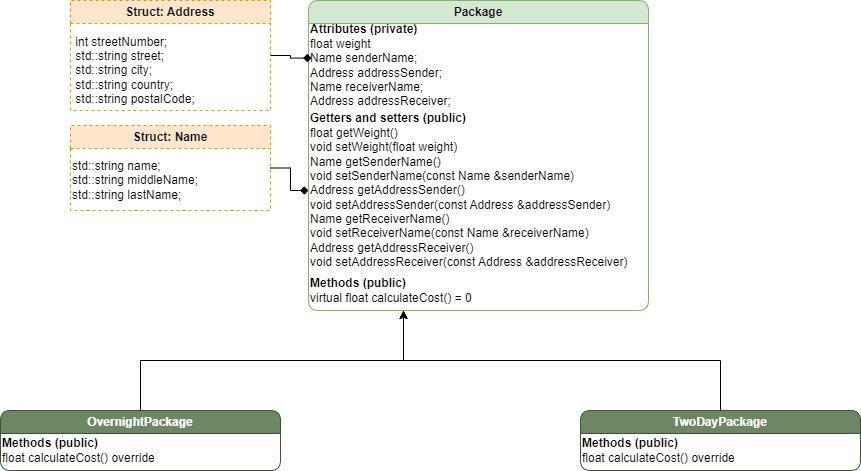

The diagram above was exported from draw.io. Its source (the exported page's mxGraphModel, read from the mxfile embedded in the PNG):
<mxGraphModel dx="2608" dy="652" grid="1" gridSize="10" guides="1" tooltips="1" connect="1" arrows="1" fold="1" page="1" pageScale="1" pageWidth="827" pageHeight="1169" background="none" math="0" shadow="0">
  <root>
    <mxCell id="0" />
    <mxCell id="1" parent="0" />
    <mxCell id="juQ6OJfFrcmh1SUFTUH2-47" value="OvernightPackage" style="swimlane;whiteSpace=wrap;html=1;fillColor=#6d8764;fontColor=#ffffff;strokeColor=#3A5431;rounded=1;" parent="1" vertex="1">
      <mxGeometry x="-900" y="450" width="280" height="60" as="geometry" />
    </mxCell>
    <mxCell id="juQ6OJfFrcmh1SUFTUH2-48" value="&lt;b&gt;Methods (public)&lt;/b&gt;&lt;div&gt;float calculateCost() override&lt;br&gt;&lt;/div&gt;" style="text;html=1;align=left;verticalAlign=middle;resizable=0;points=[];autosize=1;strokeColor=none;fillColor=none;" parent="juQ6OJfFrcmh1SUFTUH2-47" vertex="1">
      <mxGeometry y="20" width="180" height="40" as="geometry" />
    </mxCell>
    <mxCell id="juQ6OJfFrcmh1SUFTUH2-49" value="Package" style="swimlane;whiteSpace=wrap;html=1;fillColor=#d5e8d4;strokeColor=#82b366;rounded=1;fillStyle=auto;swimlaneFillColor=default;" parent="1" vertex="1">
      <mxGeometry x="-592" y="40" width="340" height="310" as="geometry" />
    </mxCell>
    <mxCell id="juQ6OJfFrcmh1SUFTUH2-50" value="&lt;div&gt;&lt;b&gt;Attributes (private)&lt;/b&gt;&lt;/div&gt;float weight&amp;nbsp;&lt;div&gt;&lt;div&gt;Name senderName;&amp;nbsp; &amp;nbsp; &amp;nbsp; &amp;nbsp; &amp;nbsp;&amp;nbsp;&lt;/div&gt;&lt;div&gt;Address addressSender;&amp;nbsp; &amp;nbsp;&amp;nbsp;&lt;/div&gt;&lt;div&gt;Name receiverName;&amp;nbsp; &amp;nbsp; &amp;nbsp; &amp;nbsp;&amp;nbsp;&lt;/div&gt;&lt;div&gt;Address addressReceiver;&amp;nbsp;&amp;nbsp;&lt;/div&gt;&lt;/div&gt;" style="text;html=1;align=left;verticalAlign=middle;resizable=0;points=[];autosize=1;strokeColor=none;fillColor=none;" parent="juQ6OJfFrcmh1SUFTUH2-49" vertex="1">
      <mxGeometry y="15" width="170" height="100" as="geometry" />
    </mxCell>
    <mxCell id="juQ6OJfFrcmh1SUFTUH2-51" value="&lt;div&gt;&lt;b&gt;Getters and setters (public)&lt;/b&gt;&lt;/div&gt;&lt;div&gt;float getWeight()&lt;/div&gt;&lt;div&gt;&lt;div&gt;void setWeight(float weight)&lt;/div&gt;&lt;div&gt;Name getSenderName()&lt;br&gt;&lt;/div&gt;&lt;/div&gt;&lt;div&gt;void setSenderName(const Name &amp;amp;senderName)&lt;br&gt;&lt;/div&gt;&lt;div&gt;Address getAddressSender()&lt;br&gt;&lt;/div&gt;&lt;div&gt;void setAddressSender(const Address &amp;amp;addressSender)&lt;br&gt;&lt;/div&gt;&lt;div&gt;Name getReceiverName()&lt;br&gt;&lt;/div&gt;&lt;div&gt;void setReceiverName(const Name &amp;amp;receiverName)&lt;br&gt;&lt;/div&gt;&lt;div&gt;Address getAddressReceiver()&lt;br&gt;&lt;/div&gt;&lt;div&gt;void setAddressReceiver(const Address &amp;amp;addressReceiver)&lt;/div&gt;" style="text;html=1;align=left;verticalAlign=middle;resizable=0;points=[];autosize=1;strokeColor=none;fillColor=none;" parent="juQ6OJfFrcmh1SUFTUH2-49" vertex="1">
      <mxGeometry y="105" width="340" height="170" as="geometry" />
    </mxCell>
    <mxCell id="juQ6OJfFrcmh1SUFTUH2-52" value="&lt;b&gt;Methods (public)&lt;/b&gt;&lt;div&gt;virtual float calculateCost() = 0&lt;br&gt;&lt;/div&gt;" style="text;html=1;align=left;verticalAlign=middle;resizable=0;points=[];autosize=1;strokeColor=none;fillColor=none;" parent="juQ6OJfFrcmh1SUFTUH2-49" vertex="1">
      <mxGeometry y="270" width="190" height="40" as="geometry" />
    </mxCell>
    <mxCell id="juQ6OJfFrcmh1SUFTUH2-73" style="edgeStyle=orthogonalEdgeStyle;rounded=0;orthogonalLoop=1;jettySize=auto;html=1;exitX=0.5;exitY=0;exitDx=0;exitDy=0;" parent="1" source="juQ6OJfFrcmh1SUFTUH2-54" target="juQ6OJfFrcmh1SUFTUH2-52" edge="1">
      <mxGeometry relative="1" as="geometry" />
    </mxCell>
    <mxCell id="juQ6OJfFrcmh1SUFTUH2-54" value="TwoDayPackage" style="swimlane;whiteSpace=wrap;html=1;startSize=23;fillColor=#6d8764;fontColor=#ffffff;strokeColor=#3A5431;rounded=1;" parent="1" vertex="1">
      <mxGeometry x="-320" y="450" width="280" height="60" as="geometry" />
    </mxCell>
    <mxCell id="juQ6OJfFrcmh1SUFTUH2-55" value="&lt;b&gt;Methods (public)&lt;/b&gt;&lt;div&gt;float calculateCost() override&lt;br&gt;&lt;/div&gt;" style="text;html=1;align=left;verticalAlign=middle;resizable=0;points=[];autosize=1;" parent="juQ6OJfFrcmh1SUFTUH2-54" vertex="1">
      <mxGeometry y="20" width="180" height="40" as="geometry" />
    </mxCell>
    <mxCell id="juQ6OJfFrcmh1SUFTUH2-71" style="edgeStyle=orthogonalEdgeStyle;rounded=0;orthogonalLoop=1;jettySize=auto;html=1;exitX=0.5;exitY=0;exitDx=0;exitDy=0;" parent="1" source="juQ6OJfFrcmh1SUFTUH2-47" target="juQ6OJfFrcmh1SUFTUH2-52" edge="1">
      <mxGeometry relative="1" as="geometry">
        <mxPoint x="-570" y="400" as="targetPoint" />
      </mxGeometry>
    </mxCell>
    <mxCell id="juQ6OJfFrcmh1SUFTUH2-74" value="Struct: Address" style="swimlane;whiteSpace=wrap;html=1;fillColor=#ffe6cc;strokeColor=#d79b00;dashed=1;" parent="1" vertex="1">
      <mxGeometry x="-830" y="40" width="200" height="110" as="geometry" />
    </mxCell>
    <mxCell id="juQ6OJfFrcmh1SUFTUH2-75" value="&lt;div&gt;&amp;nbsp;int streetNumber;&lt;/div&gt;&lt;div&gt;&amp;nbsp;std::string street;&lt;/div&gt;&lt;div&gt;&amp;nbsp;std::string city;&lt;/div&gt;&lt;div&gt;&amp;nbsp;std::string country;&amp;nbsp;&lt;/div&gt;&lt;div&gt;&amp;nbsp;std::string postalCode;&lt;/div&gt;" style="text;html=1;align=left;verticalAlign=middle;resizable=0;points=[];autosize=1;strokeColor=none;fillColor=none;" parent="juQ6OJfFrcmh1SUFTUH2-74" vertex="1">
      <mxGeometry y="25" width="150" height="90" as="geometry" />
    </mxCell>
    <mxCell id="juQ6OJfFrcmh1SUFTUH2-95" style="edgeStyle=orthogonalEdgeStyle;rounded=0;orthogonalLoop=1;jettySize=auto;html=1;exitX=1;exitY=0.5;exitDx=0;exitDy=0;endArrow=diamond;endFill=1;" parent="1" source="juQ6OJfFrcmh1SUFTUH2-76" target="juQ6OJfFrcmh1SUFTUH2-51" edge="1">
      <mxGeometry relative="1" as="geometry" />
    </mxCell>
    <mxCell id="juQ6OJfFrcmh1SUFTUH2-76" value="Struct: Name" style="swimlane;whiteSpace=wrap;html=1;dashed=1;fillColor=#ffe6cc;strokeColor=#d79b00;" parent="1" vertex="1">
      <mxGeometry x="-830" y="165" width="200" height="85" as="geometry" />
    </mxCell>
    <mxCell id="juQ6OJfFrcmh1SUFTUH2-77" value="&lt;div&gt;std::string name;&lt;/div&gt;&lt;div&gt;std::string middleName;&lt;/div&gt;&lt;div&gt;std::string lastName;&lt;/div&gt;" style="text;html=1;align=left;verticalAlign=middle;resizable=0;points=[];autosize=1;strokeColor=none;fillColor=none;" parent="juQ6OJfFrcmh1SUFTUH2-76" vertex="1">
      <mxGeometry y="25" width="150" height="60" as="geometry" />
    </mxCell>
    <mxCell id="juQ6OJfFrcmh1SUFTUH2-94" style="edgeStyle=orthogonalEdgeStyle;rounded=0;orthogonalLoop=1;jettySize=auto;html=1;entryX=0.018;entryY=0.426;entryDx=0;entryDy=0;entryPerimeter=0;endArrow=diamond;endFill=1;" parent="1" source="juQ6OJfFrcmh1SUFTUH2-74" target="juQ6OJfFrcmh1SUFTUH2-50" edge="1">
      <mxGeometry relative="1" as="geometry" />
    </mxCell>
  </root>
</mxGraphModel>